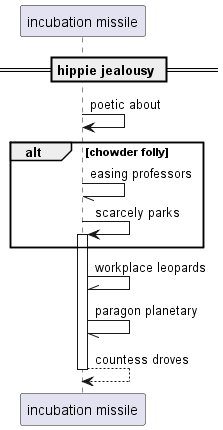

The diagram above was rendered by PlantUML. Its source (embedded in the PNG):
@startuml
participant "incubation missile" as 0
== hippie jealousy ==
0 -> 0: poetic about
alt chowder folly
0 -// 0: easing professors
0 -> 0++ : scarcely parks
end
0 -\\ 0: workplace leopards
0 -// 0: paragon planetary
return countess droves
@enduml